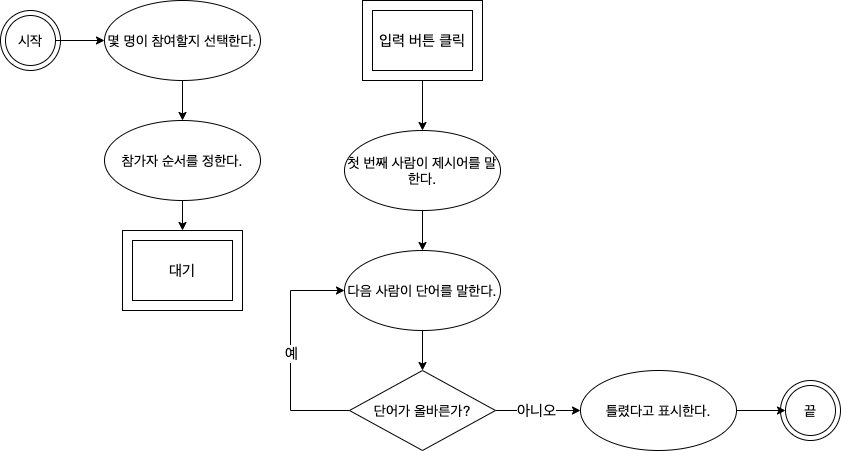

The diagram above was exported from draw.io. Its source (the exported page's mxGraphModel, read from the mxfile embedded in the PNG):
<mxGraphModel dx="1186" dy="741" grid="1" gridSize="10" guides="1" tooltips="1" connect="1" arrows="1" fold="1" page="1" pageScale="1" pageWidth="827" pageHeight="1169" math="0" shadow="0">
  <root>
    <mxCell id="GPwU4dbBlzDf7kNQ3naq-0" />
    <mxCell id="GPwU4dbBlzDf7kNQ3naq-1" parent="GPwU4dbBlzDf7kNQ3naq-0" />
    <mxCell id="AOA1zLrAd5I9UK3gvtDF-0" value="" style="group" parent="GPwU4dbBlzDf7kNQ3naq-1" vertex="1" connectable="0">
      <mxGeometry x="30" y="50" width="60" height="60" as="geometry" />
    </mxCell>
    <mxCell id="AOA1zLrAd5I9UK3gvtDF-1" value="" style="ellipse;whiteSpace=wrap;html=1;" parent="AOA1zLrAd5I9UK3gvtDF-0" vertex="1">
      <mxGeometry width="60" height="60" as="geometry" />
    </mxCell>
    <mxCell id="AOA1zLrAd5I9UK3gvtDF-2" value="&lt;font style=&quot;font-size: 14px&quot;&gt;시작&lt;/font&gt;" style="ellipse;whiteSpace=wrap;html=1;" parent="AOA1zLrAd5I9UK3gvtDF-0" vertex="1">
      <mxGeometry x="5" y="5" width="50" height="50" as="geometry" />
    </mxCell>
    <mxCell id="AOA1zLrAd5I9UK3gvtDF-3" value="" style="group" parent="GPwU4dbBlzDf7kNQ3naq-1" vertex="1" connectable="0">
      <mxGeometry x="810" y="420" width="60" height="60" as="geometry" />
    </mxCell>
    <mxCell id="AOA1zLrAd5I9UK3gvtDF-4" value="" style="ellipse;whiteSpace=wrap;html=1;" parent="AOA1zLrAd5I9UK3gvtDF-3" vertex="1">
      <mxGeometry width="60" height="60" as="geometry" />
    </mxCell>
    <mxCell id="AOA1zLrAd5I9UK3gvtDF-5" value="&lt;font style=&quot;font-size: 14px&quot;&gt;끝&lt;/font&gt;" style="ellipse;whiteSpace=wrap;html=1;" parent="AOA1zLrAd5I9UK3gvtDF-3" vertex="1">
      <mxGeometry x="5" y="5" width="50" height="50" as="geometry" />
    </mxCell>
    <mxCell id="AOA1zLrAd5I9UK3gvtDF-6" value="" style="edgeStyle=orthogonalEdgeStyle;rounded=0;orthogonalLoop=1;jettySize=auto;html=1;fontSize=15;" parent="GPwU4dbBlzDf7kNQ3naq-1" source="AOA1zLrAd5I9UK3gvtDF-7" target="AOA1zLrAd5I9UK3gvtDF-11" edge="1">
      <mxGeometry relative="1" as="geometry" />
    </mxCell>
    <mxCell id="AOA1zLrAd5I9UK3gvtDF-7" value="몇 명이 참여할지 선택한다." style="ellipse;whiteSpace=wrap;html=1;fontSize=14;" parent="GPwU4dbBlzDf7kNQ3naq-1" vertex="1">
      <mxGeometry x="134" y="40" width="156" height="80" as="geometry" />
    </mxCell>
    <mxCell id="AOA1zLrAd5I9UK3gvtDF-8" value="" style="edgeStyle=orthogonalEdgeStyle;rounded=0;orthogonalLoop=1;jettySize=auto;html=1;fontSize=15;" parent="GPwU4dbBlzDf7kNQ3naq-1" source="AOA1zLrAd5I9UK3gvtDF-9" target="AOA1zLrAd5I9UK3gvtDF-15" edge="1">
      <mxGeometry relative="1" as="geometry" />
    </mxCell>
    <mxCell id="AOA1zLrAd5I9UK3gvtDF-9" value="첫 번째 사람이 제시어를 말한다." style="ellipse;whiteSpace=wrap;html=1;fontSize=14;" parent="GPwU4dbBlzDf7kNQ3naq-1" vertex="1">
      <mxGeometry x="374" y="170" width="156" height="80" as="geometry" />
    </mxCell>
    <mxCell id="AOA1zLrAd5I9UK3gvtDF-29" value="" style="edgeStyle=orthogonalEdgeStyle;rounded=0;orthogonalLoop=1;jettySize=auto;html=1;fontSize=15;entryX=0.5;entryY=0;entryDx=0;entryDy=0;" parent="GPwU4dbBlzDf7kNQ3naq-1" source="AOA1zLrAd5I9UK3gvtDF-11" target="AOA1zLrAd5I9UK3gvtDF-24" edge="1">
      <mxGeometry relative="1" as="geometry" />
    </mxCell>
    <mxCell id="AOA1zLrAd5I9UK3gvtDF-11" value="참가자 순서를 정한다." style="ellipse;whiteSpace=wrap;html=1;fontSize=14;" parent="GPwU4dbBlzDf7kNQ3naq-1" vertex="1">
      <mxGeometry x="134" y="160" width="156" height="80" as="geometry" />
    </mxCell>
    <mxCell id="AOA1zLrAd5I9UK3gvtDF-12" value="" style="edgeStyle=orthogonalEdgeStyle;rounded=0;orthogonalLoop=1;jettySize=auto;html=1;fontSize=15;" parent="GPwU4dbBlzDf7kNQ3naq-1" source="AOA1zLrAd5I9UK3gvtDF-13" target="AOA1zLrAd5I9UK3gvtDF-5" edge="1">
      <mxGeometry relative="1" as="geometry" />
    </mxCell>
    <mxCell id="AOA1zLrAd5I9UK3gvtDF-13" value="틀렸다고 표시한다." style="ellipse;whiteSpace=wrap;html=1;fontSize=14;" parent="GPwU4dbBlzDf7kNQ3naq-1" vertex="1">
      <mxGeometry x="610" y="410" width="156" height="80" as="geometry" />
    </mxCell>
    <mxCell id="AOA1zLrAd5I9UK3gvtDF-14" value="" style="edgeStyle=orthogonalEdgeStyle;rounded=0;orthogonalLoop=1;jettySize=auto;html=1;fontSize=15;" parent="GPwU4dbBlzDf7kNQ3naq-1" source="AOA1zLrAd5I9UK3gvtDF-15" target="AOA1zLrAd5I9UK3gvtDF-18" edge="1">
      <mxGeometry relative="1" as="geometry" />
    </mxCell>
    <mxCell id="AOA1zLrAd5I9UK3gvtDF-15" value="다음 사람이 단어를 말한다." style="ellipse;whiteSpace=wrap;html=1;fontSize=14;" parent="GPwU4dbBlzDf7kNQ3naq-1" vertex="1">
      <mxGeometry x="374" y="290" width="156" height="80" as="geometry" />
    </mxCell>
    <mxCell id="AOA1zLrAd5I9UK3gvtDF-16" value="" style="edgeStyle=orthogonalEdgeStyle;rounded=0;orthogonalLoop=1;jettySize=auto;html=1;fontSize=15;" parent="GPwU4dbBlzDf7kNQ3naq-1" source="AOA1zLrAd5I9UK3gvtDF-18" target="AOA1zLrAd5I9UK3gvtDF-13" edge="1">
      <mxGeometry relative="1" as="geometry" />
    </mxCell>
    <mxCell id="AOA1zLrAd5I9UK3gvtDF-17" value="아니오" style="edgeLabel;html=1;align=center;verticalAlign=middle;resizable=0;points=[];fontSize=15;" parent="AOA1zLrAd5I9UK3gvtDF-16" vertex="1" connectable="0">
      <mxGeometry x="-0.0545" y="1" relative="1" as="geometry">
        <mxPoint as="offset" />
      </mxGeometry>
    </mxCell>
    <mxCell id="AOA1zLrAd5I9UK3gvtDF-18" value="단어가 올바른가?" style="rhombus;whiteSpace=wrap;html=1;fontSize=14;" parent="GPwU4dbBlzDf7kNQ3naq-1" vertex="1">
      <mxGeometry x="379" y="410" width="146" height="80" as="geometry" />
    </mxCell>
    <mxCell id="AOA1zLrAd5I9UK3gvtDF-19" value="" style="endArrow=classic;html=1;rounded=0;fontSize=14;exitX=0;exitY=0.5;exitDx=0;exitDy=0;entryX=0;entryY=0.5;entryDx=0;entryDy=0;" parent="GPwU4dbBlzDf7kNQ3naq-1" source="AOA1zLrAd5I9UK3gvtDF-18" target="AOA1zLrAd5I9UK3gvtDF-15" edge="1">
      <mxGeometry relative="1" as="geometry">
        <mxPoint x="240" y="400" as="sourcePoint" />
        <mxPoint x="360" y="319" as="targetPoint" />
        <Array as="points">
          <mxPoint x="320" y="450" />
          <mxPoint x="320" y="390" />
          <mxPoint x="320" y="330" />
        </Array>
      </mxGeometry>
    </mxCell>
    <mxCell id="AOA1zLrAd5I9UK3gvtDF-20" value="예" style="edgeLabel;resizable=0;html=1;align=center;verticalAlign=middle;fontSize=15;" parent="AOA1zLrAd5I9UK3gvtDF-19" connectable="0" vertex="1">
      <mxGeometry relative="1" as="geometry" />
    </mxCell>
    <mxCell id="AOA1zLrAd5I9UK3gvtDF-21" value="" style="edgeStyle=orthogonalEdgeStyle;rounded=0;orthogonalLoop=1;jettySize=auto;html=1;fontSize=15;" parent="GPwU4dbBlzDf7kNQ3naq-1" source="AOA1zLrAd5I9UK3gvtDF-2" target="AOA1zLrAd5I9UK3gvtDF-7" edge="1">
      <mxGeometry relative="1" as="geometry" />
    </mxCell>
    <mxCell id="AOA1zLrAd5I9UK3gvtDF-26" value="" style="group" parent="GPwU4dbBlzDf7kNQ3naq-1" vertex="1" connectable="0">
      <mxGeometry x="152" y="270" width="120" height="80" as="geometry" />
    </mxCell>
    <mxCell id="AOA1zLrAd5I9UK3gvtDF-23" value="" style="rounded=0;whiteSpace=wrap;html=1;fontSize=15;" parent="AOA1zLrAd5I9UK3gvtDF-26" vertex="1">
      <mxGeometry y="20" width="120" height="60" as="geometry" />
    </mxCell>
    <mxCell id="AOA1zLrAd5I9UK3gvtDF-24" value="" style="rounded=0;whiteSpace=wrap;html=1;fontSize=15;" parent="AOA1zLrAd5I9UK3gvtDF-26" vertex="1">
      <mxGeometry width="120" height="80" as="geometry" />
    </mxCell>
    <mxCell id="AOA1zLrAd5I9UK3gvtDF-25" value="대기" style="rounded=0;whiteSpace=wrap;html=1;fontSize=15;" parent="AOA1zLrAd5I9UK3gvtDF-26" vertex="1">
      <mxGeometry x="10" y="10" width="100" height="60" as="geometry" />
    </mxCell>
    <mxCell id="AOA1zLrAd5I9UK3gvtDF-28" value="" style="edgeStyle=orthogonalEdgeStyle;rounded=0;orthogonalLoop=1;jettySize=auto;html=1;fontSize=15;exitX=0.5;exitY=0;exitDx=0;exitDy=0;exitPerimeter=0;" parent="GPwU4dbBlzDf7kNQ3naq-1" source="AOA1zLrAd5I9UK3gvtDF-25" edge="1">
      <mxGeometry relative="1" as="geometry">
        <mxPoint x="212" y="280" as="targetPoint" />
        <Array as="points" />
      </mxGeometry>
    </mxCell>
    <mxCell id="AOA1zLrAd5I9UK3gvtDF-35" value="" style="group" parent="GPwU4dbBlzDf7kNQ3naq-1" vertex="1" connectable="0">
      <mxGeometry x="392" y="40" width="120" height="80" as="geometry" />
    </mxCell>
    <mxCell id="AOA1zLrAd5I9UK3gvtDF-36" value="" style="rounded=0;whiteSpace=wrap;html=1;fontSize=15;" parent="AOA1zLrAd5I9UK3gvtDF-35" vertex="1">
      <mxGeometry y="20" width="120" height="60" as="geometry" />
    </mxCell>
    <mxCell id="AOA1zLrAd5I9UK3gvtDF-37" value="" style="rounded=0;whiteSpace=wrap;html=1;fontSize=15;" parent="AOA1zLrAd5I9UK3gvtDF-35" vertex="1">
      <mxGeometry width="120" height="80" as="geometry" />
    </mxCell>
    <mxCell id="AOA1zLrAd5I9UK3gvtDF-38" value="입력 버튼 클릭" style="rounded=0;whiteSpace=wrap;html=1;fontSize=15;" parent="AOA1zLrAd5I9UK3gvtDF-35" vertex="1">
      <mxGeometry x="10" y="10" width="100" height="60" as="geometry" />
    </mxCell>
    <mxCell id="AOA1zLrAd5I9UK3gvtDF-39" value="" style="edgeStyle=orthogonalEdgeStyle;rounded=0;orthogonalLoop=1;jettySize=auto;html=1;fontSize=15;exitX=0.5;exitY=0;exitDx=0;exitDy=0;exitPerimeter=0;" parent="GPwU4dbBlzDf7kNQ3naq-1" source="AOA1zLrAd5I9UK3gvtDF-38" edge="1">
      <mxGeometry relative="1" as="geometry">
        <mxPoint x="452" y="50" as="targetPoint" />
        <Array as="points" />
      </mxGeometry>
    </mxCell>
    <mxCell id="AOA1zLrAd5I9UK3gvtDF-42" style="edgeStyle=orthogonalEdgeStyle;rounded=0;orthogonalLoop=1;jettySize=auto;html=1;fontSize=15;entryX=0.5;entryY=0;entryDx=0;entryDy=0;" parent="GPwU4dbBlzDf7kNQ3naq-1" source="AOA1zLrAd5I9UK3gvtDF-37" target="AOA1zLrAd5I9UK3gvtDF-9" edge="1">
      <mxGeometry relative="1" as="geometry">
        <mxPoint x="452" y="150" as="targetPoint" />
      </mxGeometry>
    </mxCell>
  </root>
</mxGraphModel>